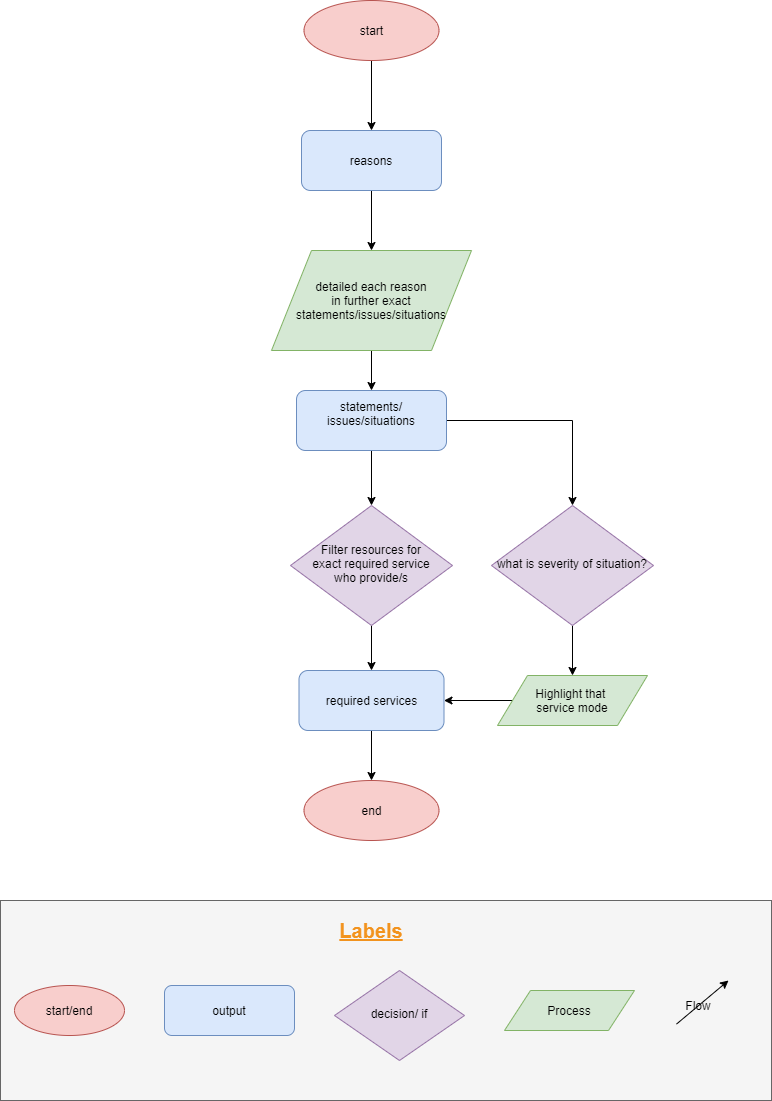

The diagram above was exported from draw.io. Its source (the exported page's mxGraphModel, read from the mxfile embedded in the PNG):
<mxGraphModel dx="1038" dy="580" grid="1" gridSize="10" guides="1" tooltips="1" connect="1" arrows="1" fold="1" page="1" pageScale="1" pageWidth="827" pageHeight="1169" math="0" shadow="0">
  <root>
    <mxCell id="0" />
    <mxCell id="1" parent="0" />
    <mxCell id="2" style="edgeStyle=orthogonalEdgeStyle;rounded=0;orthogonalLoop=1;jettySize=auto;html=1;exitX=0.5;exitY=1;exitDx=0;exitDy=0;entryX=0.5;entryY=0;entryDx=0;entryDy=0;" edge="1" source="3" target="11" parent="1">
      <mxGeometry relative="1" as="geometry" />
    </mxCell>
    <mxCell id="3" value="reasons" style="rounded=1;whiteSpace=wrap;html=1;fontSize=12;glass=0;strokeWidth=1;shadow=0;fillColor=#dae8fc;strokeColor=#6c8ebf;" vertex="1" parent="1">
      <mxGeometry x="330" y="150" width="140" height="60" as="geometry" />
    </mxCell>
    <mxCell id="4" style="edgeStyle=orthogonalEdgeStyle;rounded=0;orthogonalLoop=1;jettySize=auto;html=1;exitX=0.5;exitY=1;exitDx=0;exitDy=0;" edge="1" source="5" target="7" parent="1">
      <mxGeometry relative="1" as="geometry" />
    </mxCell>
    <mxCell id="5" value="Filter resources for&lt;br&gt;exact required service&lt;br&gt;who provide/s" style="rhombus;whiteSpace=wrap;html=1;shadow=0;fontFamily=Helvetica;fontSize=12;align=center;strokeWidth=1;spacing=6;spacingTop=-4;fillColor=#e1d5e7;strokeColor=#9673a6;" vertex="1" parent="1">
      <mxGeometry x="319" y="525" width="162" height="120" as="geometry" />
    </mxCell>
    <mxCell id="6" style="edgeStyle=orthogonalEdgeStyle;rounded=0;orthogonalLoop=1;jettySize=auto;html=1;exitX=0.5;exitY=1;exitDx=0;exitDy=0;" edge="1" source="7" target="19" parent="1">
      <mxGeometry relative="1" as="geometry" />
    </mxCell>
    <mxCell id="7" value="required services" style="rounded=1;whiteSpace=wrap;html=1;fontSize=12;glass=0;strokeWidth=1;shadow=0;fillColor=#dae8fc;strokeColor=#6c8ebf;" vertex="1" parent="1">
      <mxGeometry x="327.5" y="690" width="145" height="60" as="geometry" />
    </mxCell>
    <mxCell id="8" style="edgeStyle=orthogonalEdgeStyle;rounded=0;orthogonalLoop=1;jettySize=auto;html=1;exitX=0.5;exitY=1;exitDx=0;exitDy=0;entryX=0.5;entryY=0;entryDx=0;entryDy=0;" edge="1" source="9" target="3" parent="1">
      <mxGeometry relative="1" as="geometry" />
    </mxCell>
    <mxCell id="9" value="start" style="ellipse;whiteSpace=wrap;html=1;fillColor=#f8cecc;strokeColor=#b85450;" vertex="1" parent="1">
      <mxGeometry x="332.5" y="20" width="135" height="60" as="geometry" />
    </mxCell>
    <mxCell id="10" style="edgeStyle=orthogonalEdgeStyle;rounded=0;orthogonalLoop=1;jettySize=auto;html=1;exitX=0.5;exitY=1;exitDx=0;exitDy=0;entryX=0.5;entryY=0;entryDx=0;entryDy=0;" edge="1" source="11" target="14" parent="1">
      <mxGeometry relative="1" as="geometry" />
    </mxCell>
    <mxCell id="11" value="detailed each reason&lt;br&gt;in further exact statements/issues/situations" style="shape=parallelogram;perimeter=parallelogramPerimeter;whiteSpace=wrap;html=1;fillColor=#d5e8d4;strokeColor=#82b366;" vertex="1" parent="1">
      <mxGeometry x="300" y="270" width="200" height="100" as="geometry" />
    </mxCell>
    <mxCell id="12" style="edgeStyle=orthogonalEdgeStyle;rounded=0;orthogonalLoop=1;jettySize=auto;html=1;exitX=0.5;exitY=1;exitDx=0;exitDy=0;entryX=0.5;entryY=0;entryDx=0;entryDy=0;" edge="1" source="14" target="5" parent="1">
      <mxGeometry relative="1" as="geometry" />
    </mxCell>
    <mxCell id="13" style="edgeStyle=orthogonalEdgeStyle;rounded=0;orthogonalLoop=1;jettySize=auto;html=1;exitX=1;exitY=0.5;exitDx=0;exitDy=0;entryX=0.5;entryY=0;entryDx=0;entryDy=0;" edge="1" source="14" target="16" parent="1">
      <mxGeometry relative="1" as="geometry" />
    </mxCell>
    <mxCell id="14" value="statements/ issues/situations&lt;br&gt;&amp;nbsp;" style="rounded=1;whiteSpace=wrap;html=1;fontSize=12;glass=0;strokeWidth=1;shadow=0;fillColor=#dae8fc;strokeColor=#6c8ebf;" vertex="1" parent="1">
      <mxGeometry x="325" y="410" width="150" height="60" as="geometry" />
    </mxCell>
    <mxCell id="15" style="edgeStyle=orthogonalEdgeStyle;rounded=0;orthogonalLoop=1;jettySize=auto;html=1;exitX=0.5;exitY=1;exitDx=0;exitDy=0;entryX=0.5;entryY=0;entryDx=0;entryDy=0;" edge="1" source="16" target="18" parent="1">
      <mxGeometry relative="1" as="geometry" />
    </mxCell>
    <mxCell id="16" value="what is severity of situation?" style="rhombus;whiteSpace=wrap;html=1;shadow=0;fontFamily=Helvetica;fontSize=12;align=center;strokeWidth=1;spacing=6;spacingTop=-4;fillColor=#e1d5e7;strokeColor=#9673a6;" vertex="1" parent="1">
      <mxGeometry x="520" y="525" width="162" height="120" as="geometry" />
    </mxCell>
    <mxCell id="17" style="edgeStyle=orthogonalEdgeStyle;rounded=0;orthogonalLoop=1;jettySize=auto;html=1;exitX=0;exitY=0.5;exitDx=0;exitDy=0;entryX=1;entryY=0.5;entryDx=0;entryDy=0;" edge="1" source="18" target="7" parent="1">
      <mxGeometry relative="1" as="geometry" />
    </mxCell>
    <mxCell id="18" value="Highlight that &lt;br&gt;service mode" style="shape=parallelogram;perimeter=parallelogramPerimeter;whiteSpace=wrap;html=1;fillColor=#d5e8d4;strokeColor=#82b366;" vertex="1" parent="1">
      <mxGeometry x="526" y="695" width="150" height="50" as="geometry" />
    </mxCell>
    <mxCell id="19" value="end" style="ellipse;whiteSpace=wrap;html=1;fillColor=#f8cecc;strokeColor=#b85450;" vertex="1" parent="1">
      <mxGeometry x="332.5" y="800" width="135" height="60" as="geometry" />
    </mxCell>
    <mxCell id="20" value="" style="rounded=0;whiteSpace=wrap;html=1;fillColor=#f5f5f5;strokeColor=#666666;fontColor=#333333;" vertex="1" parent="1">
      <mxGeometry x="29" y="920" width="771" height="200" as="geometry" />
    </mxCell>
    <mxCell id="21" value="start/end" style="ellipse;whiteSpace=wrap;html=1;fillColor=#f8cecc;strokeColor=#b85450;" vertex="1" parent="1">
      <mxGeometry x="43" y="1005" width="110" height="50" as="geometry" />
    </mxCell>
    <mxCell id="22" value="output" style="rounded=1;whiteSpace=wrap;html=1;fontSize=12;glass=0;strokeWidth=1;shadow=0;fillColor=#dae8fc;strokeColor=#6c8ebf;" vertex="1" parent="1">
      <mxGeometry x="193" y="1005" width="130" height="50" as="geometry" />
    </mxCell>
    <mxCell id="23" value="decision/ if" style="rhombus;whiteSpace=wrap;html=1;shadow=0;fontFamily=Helvetica;fontSize=12;align=center;strokeWidth=1;spacing=6;spacingTop=-4;fillColor=#e1d5e7;strokeColor=#9673a6;" vertex="1" parent="1">
      <mxGeometry x="363" y="990" width="130" height="90" as="geometry" />
    </mxCell>
    <mxCell id="24" value="Process" style="shape=parallelogram;perimeter=parallelogramPerimeter;whiteSpace=wrap;html=1;fillColor=#d5e8d4;strokeColor=#82b366;" vertex="1" parent="1">
      <mxGeometry x="533" y="1010" width="130" height="40" as="geometry" />
    </mxCell>
    <mxCell id="25" value="" style="endArrow=classic;html=1;exitX=-0.05;exitY=1.43;exitDx=0;exitDy=0;exitPerimeter=0;" edge="1" source="26" parent="1">
      <mxGeometry width="50" height="50" relative="1" as="geometry">
        <mxPoint x="707" y="1050" as="sourcePoint" />
        <mxPoint x="757" y="1000" as="targetPoint" />
      </mxGeometry>
    </mxCell>
    <mxCell id="26" value="Flow" style="text;html=1;strokeColor=none;fillColor=none;align=center;verticalAlign=middle;whiteSpace=wrap;rounded=0;" vertex="1" parent="1">
      <mxGeometry x="707" y="1015" width="40" height="20" as="geometry" />
    </mxCell>
    <mxCell id="27" value="&lt;font style=&quot;font-size: 20px&quot; color=&quot;#f2931e&quot;&gt;&lt;b&gt;&lt;u&gt;Labels&lt;/u&gt;&lt;/b&gt;&lt;/font&gt;" style="text;html=1;strokeColor=none;fillColor=none;align=center;verticalAlign=middle;whiteSpace=wrap;rounded=0;" vertex="1" parent="1">
      <mxGeometry x="380" y="940" width="40" height="20" as="geometry" />
    </mxCell>
  </root>
</mxGraphModel>